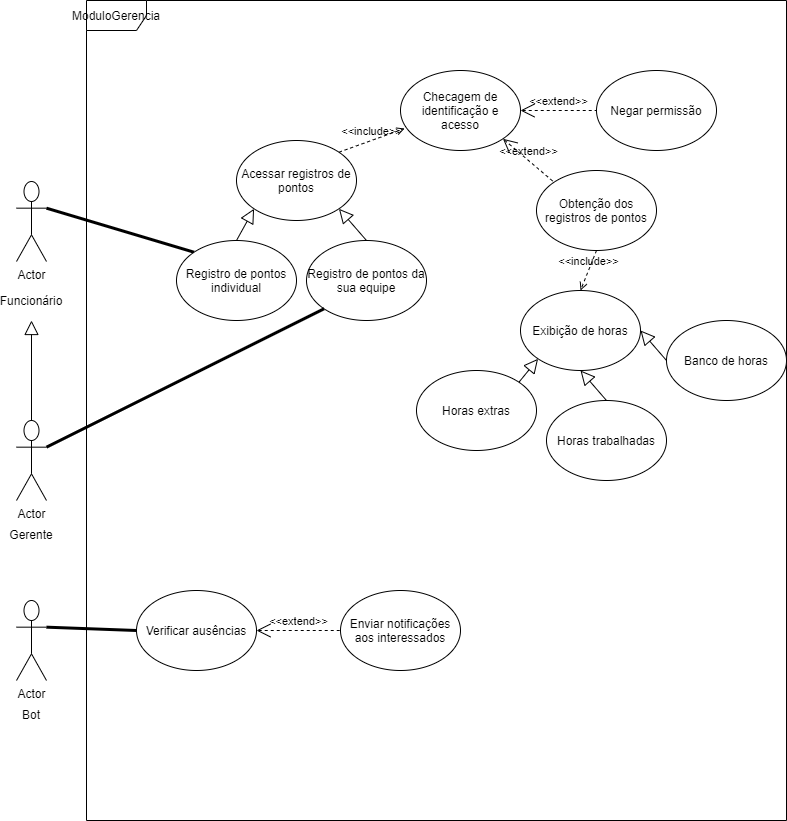

The diagram above was exported from draw.io. Its source (the exported page's mxGraphModel, read from the mxfile embedded in the PNG):
<mxGraphModel dx="1038" dy="521" grid="1" gridSize="10" guides="1" tooltips="1" connect="1" arrows="1" fold="1" page="1" pageScale="1" pageWidth="827" pageHeight="1169" math="0" shadow="0">
  <root>
    <mxCell id="0" />
    <mxCell id="1" parent="0" />
    <mxCell id="2" value="ModuloGerencia" style="shape=umlFrame;whiteSpace=wrap;html=1;" vertex="1" parent="1">
      <mxGeometry x="100" y="40" width="700" height="820" as="geometry" />
    </mxCell>
    <mxCell id="3" value="Actor" style="shape=umlActor;verticalLabelPosition=bottom;verticalAlign=top;html=1;outlineConnect=0;" vertex="1" parent="1">
      <mxGeometry x="30" y="221" width="30" height="80" as="geometry" />
    </mxCell>
    <mxCell id="4" value="" style="endArrow=none;startArrow=none;endFill=0;startFill=0;endSize=8;html=1;verticalAlign=bottom;labelBackgroundColor=none;strokeWidth=3;exitX=1;exitY=0.3333333333333333;exitDx=0;exitDy=0;exitPerimeter=0;entryX=0;entryY=0;entryDx=0;entryDy=0;" edge="1" source="3" target="9" parent="1">
      <mxGeometry width="160" relative="1" as="geometry">
        <mxPoint x="330" y="200" as="sourcePoint" />
        <mxPoint x="190" y="160" as="targetPoint" />
      </mxGeometry>
    </mxCell>
    <mxCell id="5" value="Actor" style="shape=umlActor;verticalLabelPosition=bottom;verticalAlign=top;html=1;outlineConnect=0;" vertex="1" parent="1">
      <mxGeometry x="30" y="460" width="30" height="80" as="geometry" />
    </mxCell>
    <mxCell id="6" value="Gerente" style="text;html=1;strokeColor=none;fillColor=none;align=center;verticalAlign=middle;whiteSpace=wrap;rounded=0;" vertex="1" parent="1">
      <mxGeometry x="25" y="564" width="40" height="20" as="geometry" />
    </mxCell>
    <mxCell id="7" value="Funcionário" style="text;html=1;strokeColor=none;fillColor=none;align=center;verticalAlign=middle;whiteSpace=wrap;rounded=0;" vertex="1" parent="1">
      <mxGeometry x="20" y="320" width="50" height="40" as="geometry" />
    </mxCell>
    <mxCell id="8" value="Acessar registros de pontos" style="ellipse;whiteSpace=wrap;html=1;" vertex="1" parent="1">
      <mxGeometry x="250" y="180" width="120" height="80" as="geometry" />
    </mxCell>
    <mxCell id="9" value="Registro de pontos individual" style="ellipse;whiteSpace=wrap;html=1;" vertex="1" parent="1">
      <mxGeometry x="190" y="280" width="120" height="80" as="geometry" />
    </mxCell>
    <mxCell id="10" value="Registro de pontos da sua equipe" style="ellipse;whiteSpace=wrap;html=1;" vertex="1" parent="1">
      <mxGeometry x="320" y="280" width="120" height="80" as="geometry" />
    </mxCell>
    <mxCell id="11" value="" style="edgeStyle=none;html=1;endSize=12;endArrow=block;endFill=0;entryX=0;entryY=1;entryDx=0;entryDy=0;exitX=0.5;exitY=0;exitDx=0;exitDy=0;" edge="1" source="9" target="8" parent="1">
      <mxGeometry width="160" relative="1" as="geometry">
        <mxPoint x="330" y="320" as="sourcePoint" />
        <mxPoint x="490" y="320" as="targetPoint" />
      </mxGeometry>
    </mxCell>
    <mxCell id="12" value="" style="edgeStyle=none;html=1;endSize=12;endArrow=block;endFill=0;entryX=1;entryY=1;entryDx=0;entryDy=0;exitX=0.5;exitY=0;exitDx=0;exitDy=0;" edge="1" source="10" target="8" parent="1">
      <mxGeometry width="160" relative="1" as="geometry">
        <mxPoint x="260" y="290" as="sourcePoint" />
        <mxPoint x="277.57359312880726" y="258.2842712474618" as="targetPoint" />
      </mxGeometry>
    </mxCell>
    <mxCell id="13" value="" style="endArrow=none;startArrow=none;endFill=0;startFill=0;endSize=8;html=1;verticalAlign=bottom;labelBackgroundColor=none;strokeWidth=3;entryX=0;entryY=1;entryDx=0;entryDy=0;exitX=1;exitY=0.3333333333333333;exitDx=0;exitDy=0;exitPerimeter=0;" edge="1" source="5" target="10" parent="1">
      <mxGeometry width="160" relative="1" as="geometry">
        <mxPoint x="60" y="480" as="sourcePoint" />
        <mxPoint x="217.57359312880726" y="358.2842712474618" as="targetPoint" />
      </mxGeometry>
    </mxCell>
    <mxCell id="14" value="Checagem de identificação e acesso" style="ellipse;whiteSpace=wrap;html=1;" vertex="1" parent="1">
      <mxGeometry x="414" y="110" width="120" height="80" as="geometry" />
    </mxCell>
    <mxCell id="15" value="&amp;lt;&amp;lt;include&amp;gt;&amp;gt;" style="html=1;verticalAlign=bottom;labelBackgroundColor=none;endArrow=open;endFill=0;dashed=1;exitX=1;exitY=0;exitDx=0;exitDy=0;entryX=0.035;entryY=0.725;entryDx=0;entryDy=0;entryPerimeter=0;" edge="1" source="8" target="14" parent="1">
      <mxGeometry width="160" relative="1" as="geometry">
        <mxPoint x="330" y="310" as="sourcePoint" />
        <mxPoint x="490" y="310" as="targetPoint" />
      </mxGeometry>
    </mxCell>
    <mxCell id="16" value="Obtenção dos registros de pontos" style="ellipse;whiteSpace=wrap;html=1;" vertex="1" parent="1">
      <mxGeometry x="550" y="210" width="120" height="80" as="geometry" />
    </mxCell>
    <mxCell id="17" value="&amp;lt;&amp;lt;extend&amp;gt;&amp;gt;" style="edgeStyle=none;html=1;startArrow=open;endArrow=none;startSize=12;verticalAlign=bottom;dashed=1;labelBackgroundColor=none;entryX=0;entryY=0;entryDx=0;entryDy=0;exitX=1;exitY=1;exitDx=0;exitDy=0;" edge="1" source="14" target="16" parent="1">
      <mxGeometry width="160" relative="1" as="geometry">
        <mxPoint x="360" y="249.5" as="sourcePoint" />
        <mxPoint x="520" y="249.5" as="targetPoint" />
      </mxGeometry>
    </mxCell>
    <mxCell id="18" value="Negar permissão" style="ellipse;whiteSpace=wrap;html=1;" vertex="1" parent="1">
      <mxGeometry x="610" y="110" width="120" height="80" as="geometry" />
    </mxCell>
    <mxCell id="19" value="&amp;lt;&amp;lt;extend&amp;gt;&amp;gt;" style="edgeStyle=none;html=1;startArrow=open;endArrow=none;startSize=12;verticalAlign=bottom;dashed=1;labelBackgroundColor=none;entryX=0;entryY=0.5;entryDx=0;entryDy=0;exitX=1;exitY=0.5;exitDx=0;exitDy=0;" edge="1" source="14" target="18" parent="1">
      <mxGeometry width="160" relative="1" as="geometry">
        <mxPoint x="526.4264068711927" y="188.2842712474619" as="sourcePoint" />
        <mxPoint x="561.5735931288073" y="231.71572875253833" as="targetPoint" />
      </mxGeometry>
    </mxCell>
    <mxCell id="20" value="Exibição de horas" style="ellipse;whiteSpace=wrap;html=1;" vertex="1" parent="1">
      <mxGeometry x="534" y="330" width="120" height="80" as="geometry" />
    </mxCell>
    <mxCell id="21" value="Horas extras" style="ellipse;whiteSpace=wrap;html=1;" vertex="1" parent="1">
      <mxGeometry x="430" y="410" width="120" height="80" as="geometry" />
    </mxCell>
    <mxCell id="22" value="Horas trabalhadas" style="ellipse;whiteSpace=wrap;html=1;" vertex="1" parent="1">
      <mxGeometry x="560" y="440" width="120" height="80" as="geometry" />
    </mxCell>
    <mxCell id="23" value="Banco de horas" style="ellipse;whiteSpace=wrap;html=1;" vertex="1" parent="1">
      <mxGeometry x="680" y="360" width="120" height="80" as="geometry" />
    </mxCell>
    <mxCell id="24" value="" style="edgeStyle=none;html=1;endSize=12;endArrow=block;endFill=0;entryX=0;entryY=1;entryDx=0;entryDy=0;exitX=1;exitY=0;exitDx=0;exitDy=0;" edge="1" source="21" target="20" parent="1">
      <mxGeometry width="160" relative="1" as="geometry">
        <mxPoint x="330" y="430" as="sourcePoint" />
        <mxPoint x="490" y="430" as="targetPoint" />
      </mxGeometry>
    </mxCell>
    <mxCell id="25" value="" style="edgeStyle=none;html=1;endSize=12;endArrow=block;endFill=0;exitX=0.5;exitY=0;exitDx=0;exitDy=0;" edge="1" source="22" parent="1">
      <mxGeometry width="160" relative="1" as="geometry">
        <mxPoint x="542.4264068711927" y="431.7157287525381" as="sourcePoint" />
        <mxPoint x="594" y="410" as="targetPoint" />
      </mxGeometry>
    </mxCell>
    <mxCell id="26" value="" style="edgeStyle=none;html=1;endSize=12;endArrow=block;endFill=0;entryX=1;entryY=0.5;entryDx=0;entryDy=0;exitX=0;exitY=0.5;exitDx=0;exitDy=0;" edge="1" source="23" target="20" parent="1">
      <mxGeometry width="160" relative="1" as="geometry">
        <mxPoint x="552.4264068711927" y="441.7157287525381" as="sourcePoint" />
        <mxPoint x="571.5735931288073" y="418.2842712474617" as="targetPoint" />
      </mxGeometry>
    </mxCell>
    <mxCell id="27" value="&amp;lt;&amp;lt;include&amp;gt;&amp;gt;" style="html=1;verticalAlign=bottom;labelBackgroundColor=none;endArrow=open;endFill=0;dashed=1;entryX=0.5;entryY=0;entryDx=0;entryDy=0;exitX=0.5;exitY=1;exitDx=0;exitDy=0;" edge="1" source="16" target="20" parent="1">
      <mxGeometry width="160" relative="1" as="geometry">
        <mxPoint x="330" y="330" as="sourcePoint" />
        <mxPoint x="600" y="320" as="targetPoint" />
      </mxGeometry>
    </mxCell>
    <mxCell id="28" value="Actor" style="shape=umlActor;verticalLabelPosition=bottom;verticalAlign=top;html=1;outlineConnect=0;" vertex="1" parent="1">
      <mxGeometry x="30" y="640" width="30" height="80" as="geometry" />
    </mxCell>
    <mxCell id="29" value="Bot" style="text;html=1;strokeColor=none;fillColor=none;align=center;verticalAlign=middle;whiteSpace=wrap;rounded=0;" vertex="1" parent="1">
      <mxGeometry x="25" y="744" width="40" height="20" as="geometry" />
    </mxCell>
    <mxCell id="30" value="Verificar ausências" style="ellipse;whiteSpace=wrap;html=1;" vertex="1" parent="1">
      <mxGeometry x="150" y="630" width="120" height="80" as="geometry" />
    </mxCell>
    <mxCell id="31" value="Enviar notificações aos interessados" style="ellipse;whiteSpace=wrap;html=1;" vertex="1" parent="1">
      <mxGeometry x="354" y="630" width="120" height="80" as="geometry" />
    </mxCell>
    <mxCell id="32" value="&amp;lt;&amp;lt;extend&amp;gt;&amp;gt;" style="edgeStyle=none;html=1;startArrow=open;endArrow=none;startSize=12;verticalAlign=bottom;dashed=1;labelBackgroundColor=none;exitX=1;exitY=0.5;exitDx=0;exitDy=0;entryX=0;entryY=0.5;entryDx=0;entryDy=0;" edge="1" source="30" target="31" parent="1">
      <mxGeometry width="160" relative="1" as="geometry">
        <mxPoint x="300" y="650" as="sourcePoint" />
        <mxPoint x="460" y="650" as="targetPoint" />
      </mxGeometry>
    </mxCell>
    <mxCell id="33" value="" style="endArrow=none;startArrow=none;endFill=0;startFill=0;endSize=8;html=1;verticalAlign=bottom;labelBackgroundColor=none;strokeWidth=3;entryX=0;entryY=0.5;entryDx=0;entryDy=0;exitX=1;exitY=0.3333333333333333;exitDx=0;exitDy=0;exitPerimeter=0;" edge="1" source="28" target="30" parent="1">
      <mxGeometry width="160" relative="1" as="geometry">
        <mxPoint x="70" y="496.66666666666663" as="sourcePoint" />
        <mxPoint x="347.57359312880726" y="358.2842712474619" as="targetPoint" />
      </mxGeometry>
    </mxCell>
    <mxCell id="34" value="" style="edgeStyle=none;html=1;endSize=12;endArrow=block;endFill=0;exitX=0.5;exitY=0;exitDx=0;exitDy=0;exitPerimeter=0;" edge="1" source="5" target="7" parent="1">
      <mxGeometry width="160" relative="1" as="geometry">
        <mxPoint x="260" y="290" as="sourcePoint" />
        <mxPoint x="277.57359312880703" y="258.2842712474619" as="targetPoint" />
      </mxGeometry>
    </mxCell>
  </root>
</mxGraphModel>